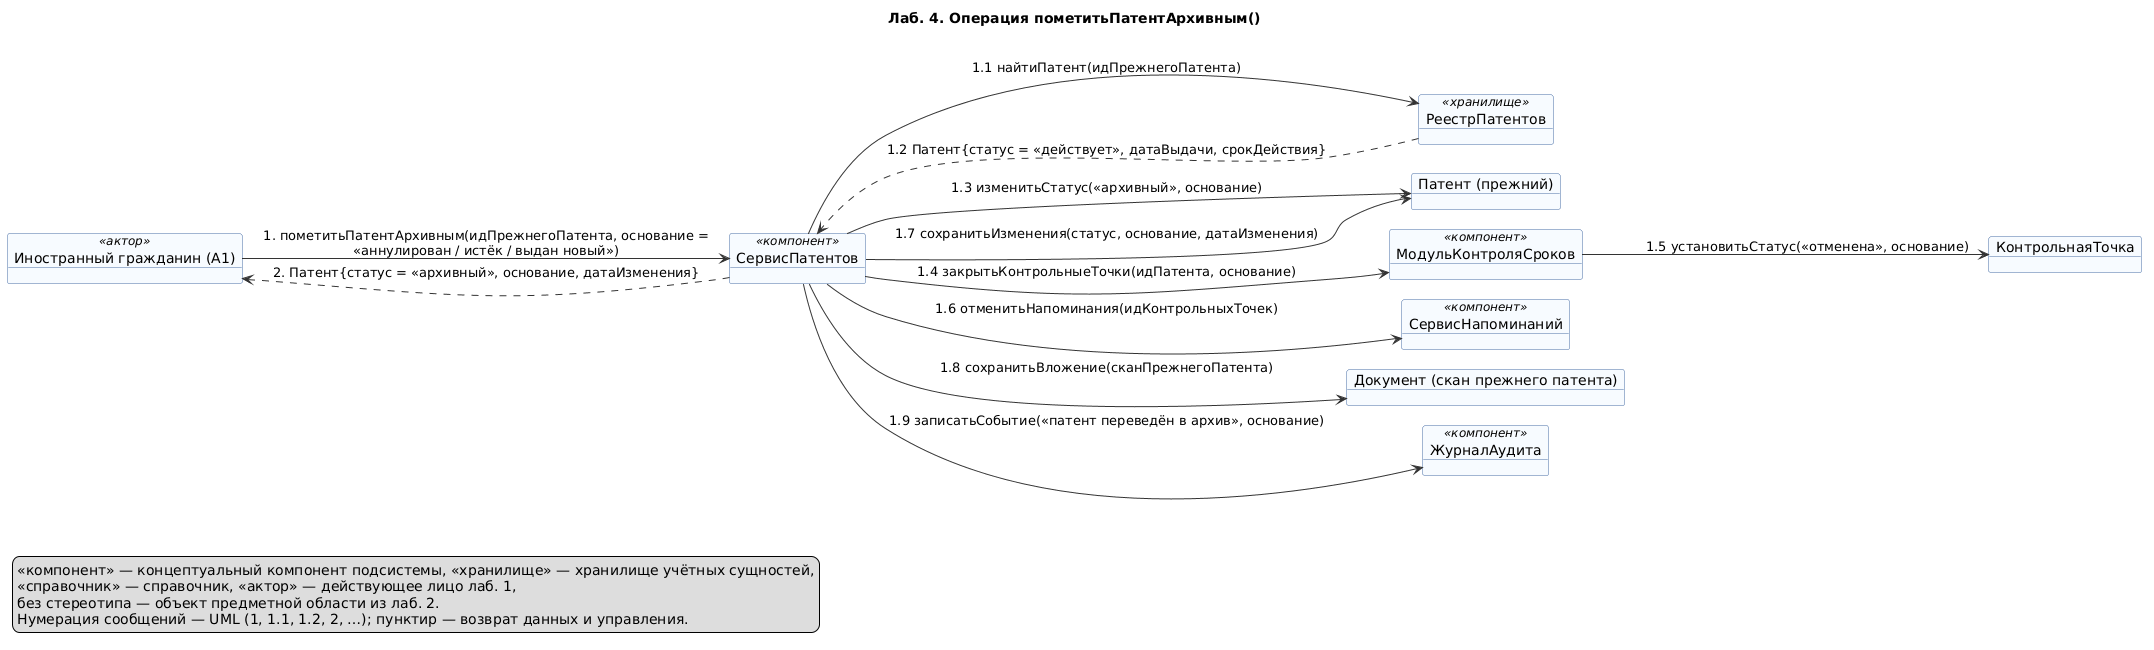

The diagram above was rendered by PlantUML. Its source (embedded in the PNG):
@startuml 02-pometit-patent-arhivnym
' Лаб. 4: диаграмма коммуникаций (взаимодействие объектов)
' Системная операция: пометитьПатентАрхивным() — прецедент П01
' Проверка: plantuml -checkonly 02-pometit-patent-arhivnym.puml ; рендер: plantuml -tpng 02-pometit-patent-arhivnym.puml
' Репозиторий: https://github.com/mflkee/fms-course

title Лаб. 4. Операция пометитьПатентАрхивным()
left to right direction
skinparam shadowing false
skinparam defaultFontName "DejaVu Sans"
skinparam object {
  BackgroundColor #F7FBFF
  BorderColor #4A6FA5
  ArrowColor #333333
}
skinparam note {
  BackgroundColor #FFFDF0
  BorderColor #C9B458
}
skinparam nodesep 20
skinparam ranksep 40

object "Иностранный гражданин (A1)" as CIT <<актор>>
object "СервисПатентов" as SP <<компонент>>
object "РеестрПатентов" as REP <<хранилище>>
object "Патент (прежний)" as PAT
object "МодульКонтроляСроков" as MKS <<компонент>>
object "КонтрольнаяТочка" as KT
object "СервисНапоминаний" as SRN <<компонент>>
object "Документ (скан прежнего патента)" as DOC
object "ЖурналАудита" as AUD <<компонент>>

CIT --> SP : 1. пометитьПатентАрхивным(идПрежнегоПатента, основание =\n«аннулирован / истёк / выдан новый»)
SP --> REP : 1.1 найтиПатент(идПрежнегоПатента)
REP ..> SP : 1.2 Патент{статус = «действует», датаВыдачи, срокДействия}
SP --> PAT : 1.3 изменитьСтатус(«архивный», основание)
SP --> MKS : 1.4 закрытьКонтрольныеТочки(идПатента, основание)
MKS --> KT : 1.5 установитьСтатус(«отменена», основание)
SP --> SRN : 1.6 отменитьНапоминания(идКонтрольныхТочек)
SP --> PAT : 1.7 сохранитьИзменения(статус, основание, датаИзменения)
SP --> DOC : 1.8 сохранитьВложение(сканПрежнегоПатента)
SP --> AUD : 1.9 записатьСобытие(«патент переведён в архив», основание)
SP ..> CIT : 2. Патент{статус = «архивный», основание, датаИзменения}

legend bottom left
  <<компонент>> — концептуальный компонент подсистемы, <<хранилище>> — хранилище учётных сущностей,
  <<справочник>> — справочник, <<актор>> — действующее лицо лаб. 1,
  без стереотипа — объект предметной области из лаб. 2.
  Нумерация сообщений — UML (1, 1.1, 1.2, 2, …); пунктир — возврат данных и управления.
end legend

@enduml